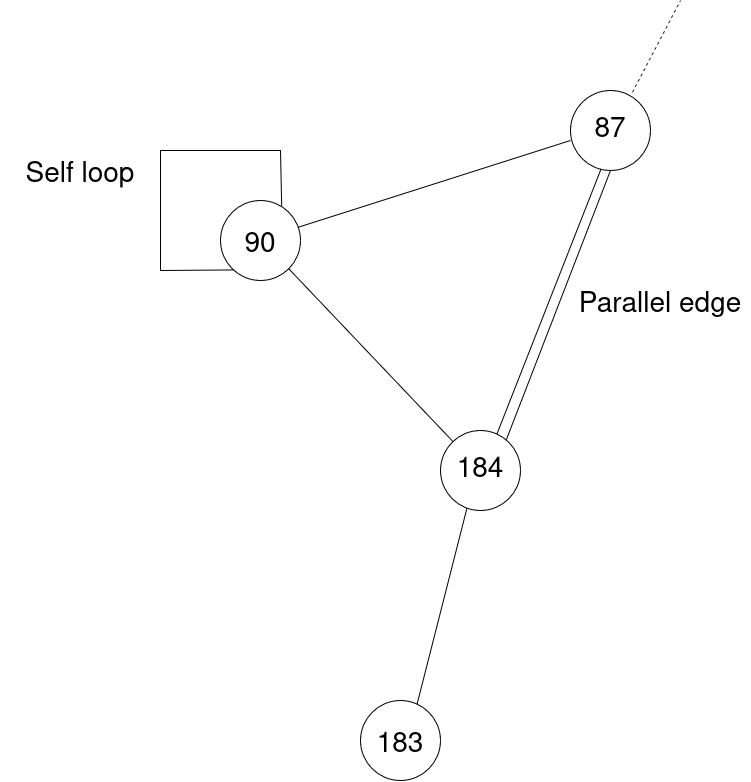

The diagram above was exported from draw.io. Its source (the exported page's mxGraphModel, read from the mxfile embedded in the PNG):
<mxGraphModel dx="1147" dy="663" grid="1" gridSize="10" guides="1" tooltips="1" connect="1" arrows="1" fold="1" page="1" pageScale="1" pageWidth="1169" pageHeight="827" math="0" shadow="0">
  <root>
    <mxCell id="0" />
    <mxCell id="1" parent="0" />
    <mxCell id="hIaPxhcH-TskDbcvj2QB-1" value="" style="ellipse;whiteSpace=wrap;html=1;aspect=fixed;" vertex="1" parent="1">
      <mxGeometry x="650" y="100" width="80" height="80" as="geometry" />
    </mxCell>
    <mxCell id="hIaPxhcH-TskDbcvj2QB-2" value="" style="ellipse;whiteSpace=wrap;html=1;aspect=fixed;" vertex="1" parent="1">
      <mxGeometry x="300" y="210" width="80" height="80" as="geometry" />
    </mxCell>
    <mxCell id="hIaPxhcH-TskDbcvj2QB-3" value="" style="ellipse;whiteSpace=wrap;html=1;aspect=fixed;" vertex="1" parent="1">
      <mxGeometry x="520" y="440" width="80" height="80" as="geometry" />
    </mxCell>
    <mxCell id="hIaPxhcH-TskDbcvj2QB-5" value="" style="ellipse;whiteSpace=wrap;html=1;aspect=fixed;" vertex="1" parent="1">
      <mxGeometry x="440" y="710" width="80" height="80" as="geometry" />
    </mxCell>
    <mxCell id="hIaPxhcH-TskDbcvj2QB-6" value="" style="endArrow=none;html=1;rounded=0;entryX=1;entryY=1;entryDx=0;entryDy=0;" edge="1" parent="1" source="hIaPxhcH-TskDbcvj2QB-3" target="hIaPxhcH-TskDbcvj2QB-2">
      <mxGeometry width="50" height="50" relative="1" as="geometry">
        <mxPoint x="510" y="540" as="sourcePoint" />
        <mxPoint x="560" y="490" as="targetPoint" />
      </mxGeometry>
    </mxCell>
    <mxCell id="hIaPxhcH-TskDbcvj2QB-7" value="" style="endArrow=none;html=1;rounded=0;entryX=0.33;entryY=0.974;entryDx=0;entryDy=0;exitX=0.707;exitY=0.047;exitDx=0;exitDy=0;exitPerimeter=0;entryPerimeter=0;" edge="1" parent="1" source="hIaPxhcH-TskDbcvj2QB-5" target="hIaPxhcH-TskDbcvj2QB-3">
      <mxGeometry width="50" height="50" relative="1" as="geometry">
        <mxPoint x="497" y="710" as="sourcePoint" />
        <mxPoint x="560" y="640" as="targetPoint" />
      </mxGeometry>
    </mxCell>
    <mxCell id="hIaPxhcH-TskDbcvj2QB-8" value="" style="endArrow=none;html=1;rounded=0;entryX=0;entryY=0.625;entryDx=0;entryDy=0;exitX=0.973;exitY=0.334;exitDx=0;exitDy=0;exitPerimeter=0;entryPerimeter=0;" edge="1" parent="1" source="hIaPxhcH-TskDbcvj2QB-2" target="hIaPxhcH-TskDbcvj2QB-1">
      <mxGeometry width="50" height="50" relative="1" as="geometry">
        <mxPoint x="400" y="330" as="sourcePoint" />
        <mxPoint x="450" y="280" as="targetPoint" />
      </mxGeometry>
    </mxCell>
    <mxCell id="hIaPxhcH-TskDbcvj2QB-9" value="" style="endArrow=none;html=1;rounded=0;exitX=0.705;exitY=0.045;exitDx=0;exitDy=0;exitPerimeter=0;entryX=0.382;entryY=0.981;entryDx=0;entryDy=0;entryPerimeter=0;" edge="1" parent="1" source="hIaPxhcH-TskDbcvj2QB-3" target="hIaPxhcH-TskDbcvj2QB-1">
      <mxGeometry width="50" height="50" relative="1" as="geometry">
        <mxPoint x="190" y="350" as="sourcePoint" />
        <mxPoint x="680" y="180" as="targetPoint" />
      </mxGeometry>
    </mxCell>
    <mxCell id="hIaPxhcH-TskDbcvj2QB-10" value="" style="endArrow=none;html=1;rounded=0;exitX=0.823;exitY=0.115;exitDx=0;exitDy=0;exitPerimeter=0;entryX=0.5;entryY=1;entryDx=0;entryDy=0;" edge="1" parent="1" source="hIaPxhcH-TskDbcvj2QB-3" target="hIaPxhcH-TskDbcvj2QB-1">
      <mxGeometry width="50" height="50" relative="1" as="geometry">
        <mxPoint x="620" y="390" as="sourcePoint" />
        <mxPoint x="690" y="200" as="targetPoint" />
      </mxGeometry>
    </mxCell>
    <mxCell id="hIaPxhcH-TskDbcvj2QB-11" value="90" style="text;html=1;align=center;verticalAlign=middle;whiteSpace=wrap;rounded=0;fontSize=28;" vertex="1" parent="1">
      <mxGeometry x="310" y="240" width="60" height="30" as="geometry" />
    </mxCell>
    <mxCell id="hIaPxhcH-TskDbcvj2QB-12" value="184" style="text;html=1;align=center;verticalAlign=middle;whiteSpace=wrap;rounded=0;fontSize=28;" vertex="1" parent="1">
      <mxGeometry x="530" y="465" width="60" height="30" as="geometry" />
    </mxCell>
    <mxCell id="hIaPxhcH-TskDbcvj2QB-13" value="183" style="text;html=1;align=center;verticalAlign=middle;whiteSpace=wrap;rounded=0;fontSize=28;" vertex="1" parent="1">
      <mxGeometry x="450" y="740" width="60" height="30" as="geometry" />
    </mxCell>
    <mxCell id="hIaPxhcH-TskDbcvj2QB-14" value="87" style="text;html=1;align=center;verticalAlign=middle;whiteSpace=wrap;rounded=0;fontSize=28;" vertex="1" parent="1">
      <mxGeometry x="660" y="125" width="60" height="30" as="geometry" />
    </mxCell>
    <mxCell id="hIaPxhcH-TskDbcvj2QB-15" value="" style="endArrow=none;dashed=1;html=1;rounded=0;exitX=0.774;exitY=0.023;exitDx=0;exitDy=0;exitPerimeter=0;" edge="1" parent="1" source="hIaPxhcH-TskDbcvj2QB-1">
      <mxGeometry width="50" height="50" relative="1" as="geometry">
        <mxPoint x="670" y="330" as="sourcePoint" />
        <mxPoint x="760" y="10" as="targetPoint" />
      </mxGeometry>
    </mxCell>
    <mxCell id="hIaPxhcH-TskDbcvj2QB-18" value="" style="endArrow=none;html=1;rounded=0;exitX=0.171;exitY=0.868;exitDx=0;exitDy=0;entryX=0.765;entryY=0.075;entryDx=0;entryDy=0;entryPerimeter=0;exitPerimeter=0;" edge="1" parent="1" source="hIaPxhcH-TskDbcvj2QB-2" target="hIaPxhcH-TskDbcvj2QB-2">
      <mxGeometry width="50" height="50" relative="1" as="geometry">
        <mxPoint x="240" y="260" as="sourcePoint" />
        <mxPoint x="360" y="200" as="targetPoint" />
        <Array as="points">
          <mxPoint x="240" y="280" />
          <mxPoint x="240" y="160" />
          <mxPoint x="360" y="160" />
        </Array>
      </mxGeometry>
    </mxCell>
    <mxCell id="hIaPxhcH-TskDbcvj2QB-19" value="Self loop" style="text;html=1;align=center;verticalAlign=middle;whiteSpace=wrap;rounded=0;fontSize=28;" vertex="1" parent="1">
      <mxGeometry x="80" y="170" width="160" height="30" as="geometry" />
    </mxCell>
    <mxCell id="hIaPxhcH-TskDbcvj2QB-20" value="Parallel edge" style="text;html=1;align=center;verticalAlign=middle;whiteSpace=wrap;rounded=0;fontSize=28;" vertex="1" parent="1">
      <mxGeometry x="650" y="300" width="180" height="30" as="geometry" />
    </mxCell>
  </root>
</mxGraphModel>